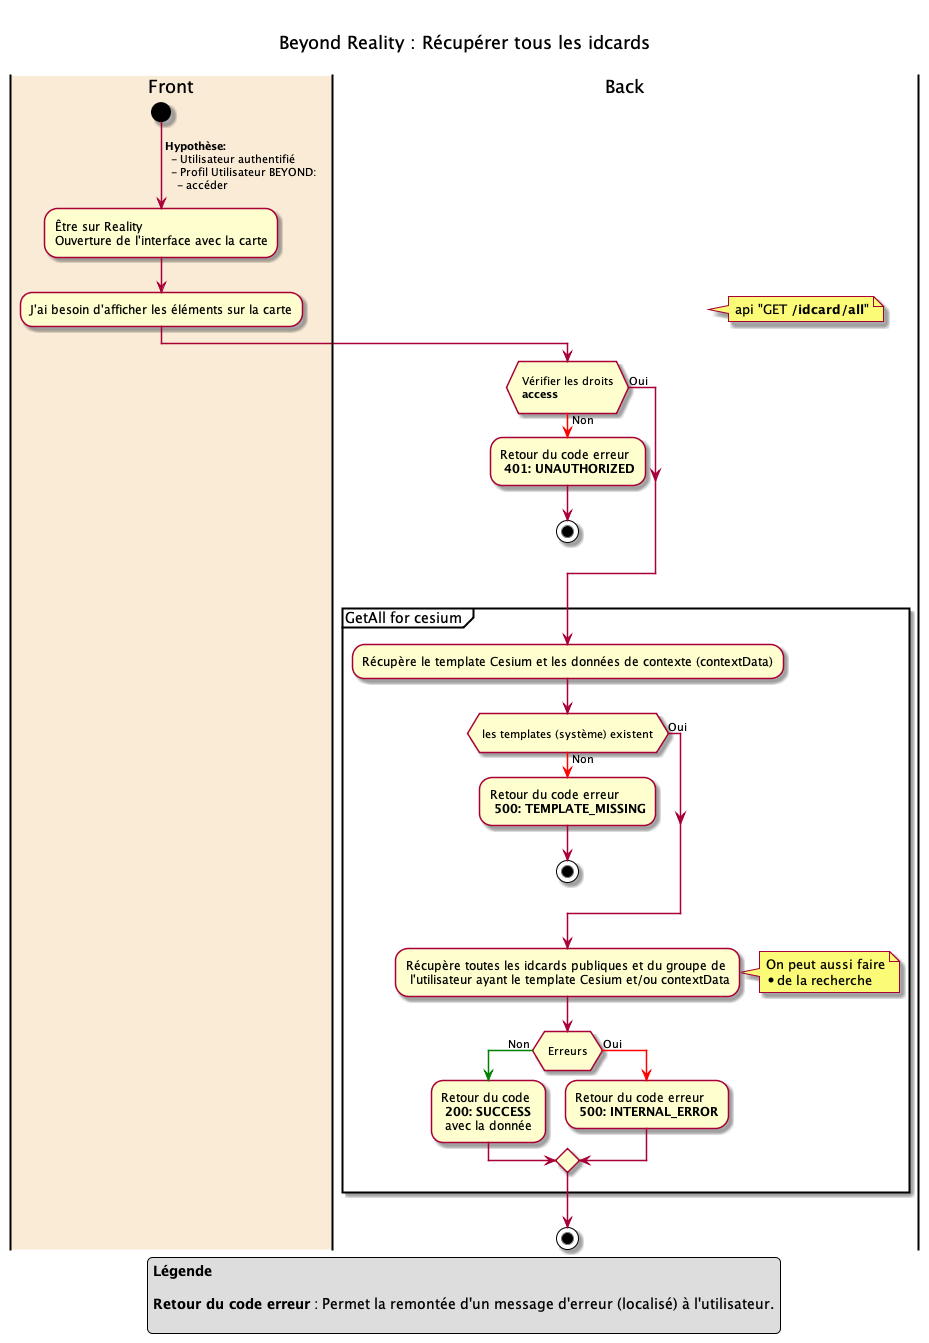

The diagram above was rendered by PlantUML. Its source (embedded in the PNG):
@startuml idcard_getAll_all

title

Beyond Reality : Récupérer tous les idcards

end title

|#AntiqueWhite| Front |
start
->  **Hypothèse:** \n  - Utilisateur authentifié \n  - Profil Utilisateur BEYOND:  \n    - accéder;

-Être sur Reality\nOuverture de l'interface avec la carte
-J'ai besoin d'afficher les éléments sur la carte

| Back |
note right
  api "GET **/idcard/all**"
end note
if ( \n Vérifier les droits \n **access** \n)
    -[#red]-> Non ;
    -Retour du code erreur \n **401: UNAUTHORIZED**
    stop
else (Oui)
endif


partition "GetAll for cesium " {
    -Récupère le template Cesium et les données de contexte (contextData)
    if ( \n les templates (système) existent \n )
        -[#red]-> Non ;
        -Retour du code erreur \n **500: TEMPLATE_MISSING**
        stop
    else (Oui)
    endif
    -Récupère toutes les idcards publiques et du groupe de \n l'utilisateur ayant le template Cesium et/ou contextData
    note right
    On peut aussi faire
    * de la recherche
    endnote

    if ( \n Erreurs \n )
        -[#green]-> Non ;
        -Retour du code \n **200: SUCCESS** \n avec la donnée
    else
        -[#red]-> Oui ;
        -Retour du code erreur \n **500: INTERNAL_ERROR**
    endif
}
stop



legend 
**Légende**

**Retour du code erreur** : Permet la remontée d'un message d'erreur (localisé) à l'utilisateur.

endlegend

@enduml